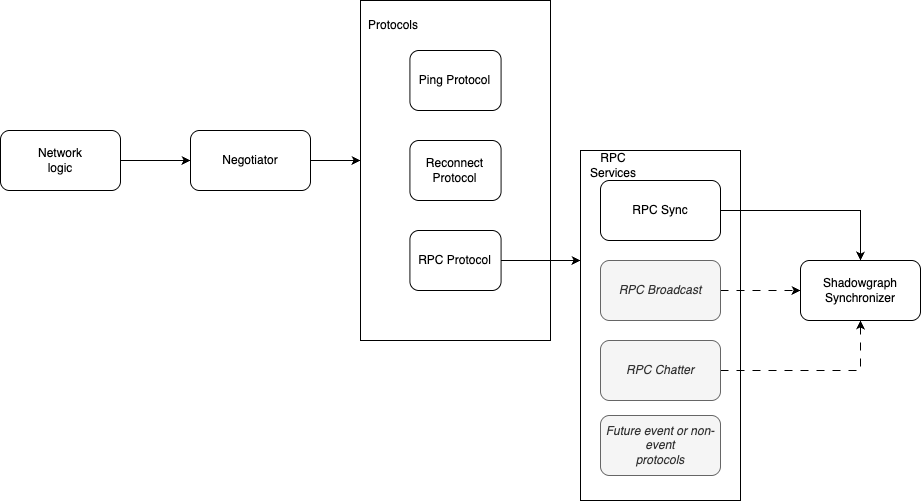

The diagram above was exported from draw.io. Its source (the exported page's mxGraphModel, read from the mxfile embedded in the PNG):
<mxGraphModel dx="1545" dy="1419" grid="1" gridSize="10" guides="1" tooltips="1" connect="1" arrows="1" fold="1" page="1" pageScale="1" pageWidth="827" pageHeight="1169" math="0" shadow="0">
  <root>
    <mxCell id="0" />
    <mxCell id="1" parent="0" />
    <mxCell id="VrLDmZYrBUDE-MyZN-PS-23" value="" style="rounded=0;whiteSpace=wrap;html=1;" vertex="1" parent="1">
      <mxGeometry x="590" y="320" width="160" height="350" as="geometry" />
    </mxCell>
    <mxCell id="VrLDmZYrBUDE-MyZN-PS-1" value="" style="group" vertex="1" connectable="0" parent="1">
      <mxGeometry x="370" y="170" width="190" height="340" as="geometry" />
    </mxCell>
    <mxCell id="VrLDmZYrBUDE-MyZN-PS-2" value="" style="rounded=0;whiteSpace=wrap;html=1;" vertex="1" parent="VrLDmZYrBUDE-MyZN-PS-1">
      <mxGeometry width="190" height="340" as="geometry" />
    </mxCell>
    <mxCell id="VrLDmZYrBUDE-MyZN-PS-3" value="Protocols" style="text;html=1;align=center;verticalAlign=middle;whiteSpace=wrap;rounded=0;" vertex="1" parent="VrLDmZYrBUDE-MyZN-PS-1">
      <mxGeometry x="10" y="10" width="45.6" height="30" as="geometry" />
    </mxCell>
    <mxCell id="VrLDmZYrBUDE-MyZN-PS-4" value="Reconnect Protocol" style="whiteSpace=wrap;html=1;rounded=1;" vertex="1" parent="VrLDmZYrBUDE-MyZN-PS-1">
      <mxGeometry x="49.400000000000006" y="140" width="91.2" height="60" as="geometry" />
    </mxCell>
    <mxCell id="VrLDmZYrBUDE-MyZN-PS-5" value="Ping Protocol" style="whiteSpace=wrap;html=1;rounded=1;" vertex="1" parent="VrLDmZYrBUDE-MyZN-PS-1">
      <mxGeometry x="49.400000000000006" y="50" width="91.2" height="60" as="geometry" />
    </mxCell>
    <mxCell id="VrLDmZYrBUDE-MyZN-PS-6" value="RPC Protocol" style="whiteSpace=wrap;html=1;rounded=1;" vertex="1" parent="VrLDmZYrBUDE-MyZN-PS-1">
      <mxGeometry x="49.39999999999998" y="230" width="91.2" height="60" as="geometry" />
    </mxCell>
    <mxCell id="VrLDmZYrBUDE-MyZN-PS-7" value="" style="edgeStyle=orthogonalEdgeStyle;rounded=0;orthogonalLoop=1;jettySize=auto;html=1;" edge="1" parent="1" source="VrLDmZYrBUDE-MyZN-PS-8" target="VrLDmZYrBUDE-MyZN-PS-10">
      <mxGeometry relative="1" as="geometry" />
    </mxCell>
    <mxCell id="VrLDmZYrBUDE-MyZN-PS-8" value="Network&lt;div&gt;logic&lt;/div&gt;" style="rounded=1;whiteSpace=wrap;html=1;" vertex="1" parent="1">
      <mxGeometry x="10" y="300" width="120" height="60" as="geometry" />
    </mxCell>
    <mxCell id="VrLDmZYrBUDE-MyZN-PS-9" value="" style="edgeStyle=orthogonalEdgeStyle;rounded=0;orthogonalLoop=1;jettySize=auto;html=1;" edge="1" parent="1" source="VrLDmZYrBUDE-MyZN-PS-10">
      <mxGeometry relative="1" as="geometry">
        <mxPoint x="370" y="330" as="targetPoint" />
      </mxGeometry>
    </mxCell>
    <mxCell id="VrLDmZYrBUDE-MyZN-PS-10" value="Negotiator" style="whiteSpace=wrap;html=1;rounded=1;" vertex="1" parent="1">
      <mxGeometry x="200" y="300" width="120" height="60" as="geometry" />
    </mxCell>
    <mxCell id="jTAVNk8kCzZtjL6y-_16-3" style="edgeStyle=orthogonalEdgeStyle;rounded=0;orthogonalLoop=1;jettySize=auto;html=1;entryX=0.5;entryY=0;entryDx=0;entryDy=0;" edge="1" parent="1" source="VrLDmZYrBUDE-MyZN-PS-13" target="jTAVNk8kCzZtjL6y-_16-1">
      <mxGeometry relative="1" as="geometry" />
    </mxCell>
    <mxCell id="VrLDmZYrBUDE-MyZN-PS-13" value="RPC Sync" style="whiteSpace=wrap;html=1;rounded=1;" vertex="1" parent="1">
      <mxGeometry x="610" y="350" width="120" height="60" as="geometry" />
    </mxCell>
    <mxCell id="jTAVNk8kCzZtjL6y-_16-4" style="edgeStyle=orthogonalEdgeStyle;rounded=0;orthogonalLoop=1;jettySize=auto;html=1;entryX=0;entryY=0.5;entryDx=0;entryDy=0;dashed=1;dashPattern=8 8;" edge="1" parent="1" source="VrLDmZYrBUDE-MyZN-PS-15" target="jTAVNk8kCzZtjL6y-_16-1">
      <mxGeometry relative="1" as="geometry" />
    </mxCell>
    <mxCell id="VrLDmZYrBUDE-MyZN-PS-15" value="&lt;i&gt;RPC Broadcast&lt;/i&gt;" style="whiteSpace=wrap;html=1;rounded=1;fillColor=#f5f5f5;fontColor=#333333;strokeColor=#666666;" vertex="1" parent="1">
      <mxGeometry x="610" y="430" width="120" height="60" as="geometry" />
    </mxCell>
    <mxCell id="jTAVNk8kCzZtjL6y-_16-5" style="edgeStyle=orthogonalEdgeStyle;rounded=0;orthogonalLoop=1;jettySize=auto;html=1;entryX=0.5;entryY=1;entryDx=0;entryDy=0;dashed=1;dashPattern=8 8;" edge="1" parent="1" source="VrLDmZYrBUDE-MyZN-PS-16" target="jTAVNk8kCzZtjL6y-_16-1">
      <mxGeometry relative="1" as="geometry" />
    </mxCell>
    <mxCell id="VrLDmZYrBUDE-MyZN-PS-16" value="&lt;i&gt;RPC Chatter&lt;/i&gt;" style="whiteSpace=wrap;html=1;rounded=1;fillColor=#f5f5f5;fontColor=#333333;strokeColor=#666666;" vertex="1" parent="1">
      <mxGeometry x="610" y="510" width="120" height="60" as="geometry" />
    </mxCell>
    <mxCell id="VrLDmZYrBUDE-MyZN-PS-24" style="edgeStyle=orthogonalEdgeStyle;rounded=0;orthogonalLoop=1;jettySize=auto;html=1;" edge="1" parent="1" source="VrLDmZYrBUDE-MyZN-PS-6">
      <mxGeometry relative="1" as="geometry">
        <mxPoint x="590" y="430" as="targetPoint" />
      </mxGeometry>
    </mxCell>
    <mxCell id="VrLDmZYrBUDE-MyZN-PS-31" value="RPC Services" style="text;html=1;align=center;verticalAlign=middle;whiteSpace=wrap;rounded=0;" vertex="1" parent="1">
      <mxGeometry x="600" y="320" width="45.6" height="30" as="geometry" />
    </mxCell>
    <mxCell id="jTAVNk8kCzZtjL6y-_16-1" value="Shadowgraph&lt;div&gt;Synchronizer&lt;/div&gt;" style="rounded=1;whiteSpace=wrap;html=1;" vertex="1" parent="1">
      <mxGeometry x="810" y="430" width="120" height="60" as="geometry" />
    </mxCell>
    <mxCell id="jTAVNk8kCzZtjL6y-_16-6" value="&lt;i&gt;Future event or non-event&lt;/i&gt;&lt;div&gt;&lt;i&gt;protocols&lt;/i&gt;&lt;/div&gt;" style="whiteSpace=wrap;html=1;rounded=1;fillColor=#f5f5f5;fontColor=#333333;strokeColor=#666666;" vertex="1" parent="1">
      <mxGeometry x="610" y="585" width="120" height="60" as="geometry" />
    </mxCell>
  </root>
</mxGraphModel>